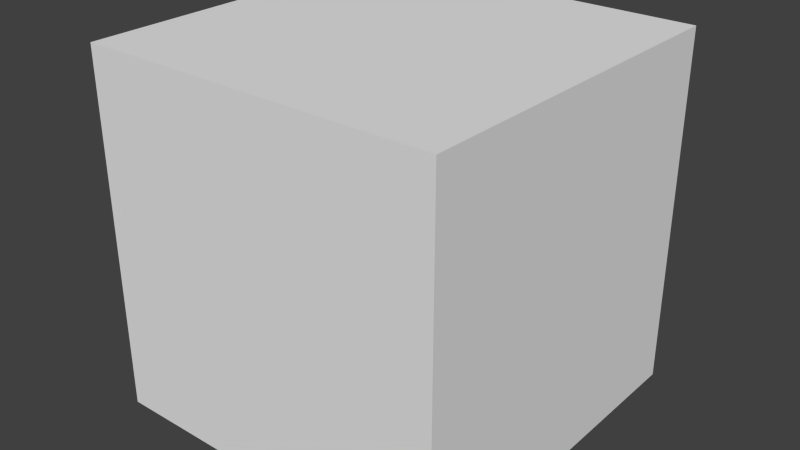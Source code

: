 # Source: slab.blend  (saved by Blender 2.74.0; exported with 4.5.12 LTS)
import bpy
from mathutils import Matrix  # noqa: F401  (used for matrix-valued properties, if any)

bpy.ops.wm.read_factory_settings(use_empty=True)
scene = bpy.context.scene
scene.name = 'Scene'

# ---- collections
col_collection_1 = bpy.data.collections.new('Collection 1'); scene.collection.children.link(col_collection_1)

# ---- materials (node trees are filled in below, after node groups)
mat_sides = bpy.data.materials.new('sides')
mat_sides.alpha_threshold = 0.0
mat_sides.use_transparent_shadow = False
mat_sides.roughness = 0.5
mat_sides.line_color = (0.0, 0.0, 0.0, 1.0)
mat_top = bpy.data.materials.new('top')
mat_top.alpha_threshold = 0.0
mat_top.use_transparent_shadow = False
mat_top.roughness = 0.5

# ---- material node trees

# ---- world
world_world = bpy.data.worlds.new('World'); scene.world = world_world
world_world.color = (0.05088, 0.05088, 0.05088)
world_world.use_sun_shadow = False
world_world.sun_shadow_jitter_overblur = 0.0
world_world.cycles.sampling_method = 'MANUAL'
world_world.cycles.sample_map_resolution = 256

# ---- meshes
me_cube_004 = bpy.data.meshes.new('Cube.004')
me_cube_004.from_pydata([(0.5, -0.5, -0.5), (-0.5, -0.5, -0.5), (0.5, -0.5, 0.5), (-0.5, -0.5, 0.5), (0.5, 1.192e-07, -0.5), (-0.5, 1.192e-07, -0.5), (0.5, -8.941e-08, 0.5), (-0.5, 0.0, 0.5)], [], [(0, 2, 3, 1), (6, 4, 5, 7)])
_uv = me_cube_004.uv_layers.new(name='normal')
_uv.uv.foreach_set('vector', [0.0, 0.0, 1.0, 0.0, 1.0, 1.0, 0.0, 1.0, 0.0, 0.0, 1.0, 0.0, 1.0, 1.0, 0.0, 1.0])
me_cube_004.materials.append(mat_sides)
me_cube_004.materials.append(mat_top)
me_cube_004.use_remesh_preserve_volume = False
me_cube_004.use_remesh_preserve_attributes = False
me_cube_004.use_mirror_vertex_groups = False
me_cube_004.update()
me_cube_003 = bpy.data.meshes.new('Cube.003')
me_cube_003.from_pydata([(0.5, 0.5, -0.5), (-0.5, 0.5, -0.5), (0.5, 0.5, 0.5), (-0.5, 0.5, 0.5), (0.5, 1.49e-07, -0.5), (-0.5, -1.192e-07, -0.5), (0.5, -2.384e-07, 0.5), (-0.5, 2.384e-07, 0.5)], [], [(2, 0, 1, 3), (4, 6, 7, 5)])
_uv = me_cube_003.uv_layers.new(name='normal')
_uv.uv.foreach_set('vector', [0.0, 0.0, 1.0, 0.0, 1.0, 1.0, 0.0, 1.0, 0.0, 0.0, 1.0, 0.0, 1.0, 1.0, 0.0, 1.0])
me_cube_003.materials.append(mat_sides)
me_cube_003.use_remesh_preserve_volume = False
me_cube_003.use_remesh_preserve_attributes = False
me_cube_003.use_mirror_vertex_groups = False
me_cube_003.update()
me_cube_001 = bpy.data.meshes.new('Cube.001')
me_cube_001.from_pydata([(0.5, 1.192e-07, -0.5), (0.5, -0.5, -0.5), (-0.5, -0.5, -0.5), (-0.5, 1.192e-07, -0.5), (0.5, -8.941e-08, 0.5), (0.5, -0.5, 0.5), (-0.5, -0.5, 0.5), (-0.5, 0.0, 0.5)], [], [(0, 1, 2, 3), (4, 7, 6, 5), (0, 4, 5, 1), (2, 6, 7, 3)])
_uv = me_cube_001.uv_layers.new(name='normal')
_uv.uv.foreach_set('vector', [0.0, 0.5, 0.0, 0.0, 1.0, 0.0, 1.0, 0.5, 1.0, 0.5, 0.0, 0.5, 0.0, 0.0, 1.0, 0.0, 1.0, 0.5, 0.0, 0.5, 0.0, 0.0, 1.0, 0.0, 0.0, 0.0, 1.0, 0.0, 1.0, 0.5, 0.0, 0.5])
me_cube_001.materials.append(mat_sides)
me_cube_001.use_remesh_preserve_volume = False
me_cube_001.use_remesh_preserve_attributes = False
me_cube_001.use_mirror_vertex_groups = False
me_cube_001.update()
me_cube = bpy.data.meshes.new('Cube')
me_cube.from_pydata([(0.5, 0.5, -0.5), (0.5, 1.49e-07, -0.5), (-0.5, -1.192e-07, -0.5), (-0.5, 0.5, -0.5), (0.5, 0.5, 0.5), (0.5, -2.384e-07, 0.5), (-0.5, 2.384e-07, 0.5), (-0.5, 0.5, 0.5)], [], [(0, 1, 2, 3), (4, 7, 6, 5), (0, 4, 5, 1), (2, 6, 7, 3)])
_uv = me_cube.uv_layers.new(name='normal')
_uv.uv.foreach_set('vector', [0.0, 1.0, 0.0, 0.5, 1.0, 0.5, 1.0, 1.0, 1.0, 1.0, 0.0, 1.0, 0.0, 0.5, 1.0, 0.5, 1.004, 0.9964, 0.003587, 1.004, -0.003562, 0.5036, 0.9964, 0.4964, 0.0, 0.5, 1.0, 0.5, 1.0, 1.0, 0.0, 1.0])
me_cube.materials.append(mat_sides)
me_cube.use_remesh_preserve_volume = False
me_cube.use_remesh_preserve_attributes = False
me_cube.use_mirror_vertex_groups = False
me_cube.update()

# ---- objects
ob_lower_ab = bpy.data.objects.new('LOWER_AB', me_cube_004)
ob_upper_ab = bpy.data.objects.new('UPPER_AB', me_cube_003)
ob_lower_sides = bpy.data.objects.new('LOWER_SIDES', me_cube_001)
ob_upper_sides = bpy.data.objects.new('UPPER_SIDES', me_cube)

# ---- transforms, parenting, visibility, modifiers, constraints
ob_lower_ab.location = (0.0, 0.0, 0.0)
ob_lower_ab.lock_rotations_4d = False
ob_lower_ab.empty_display_type = 'ARROWS'
ob_lower_ab.lineart.crease_threshold = 0.0
ob_upper_ab.location = (0.0, 0.0, 0.0)
ob_upper_ab.lock_rotations_4d = False
ob_upper_ab.empty_display_type = 'ARROWS'
ob_upper_ab.lineart.crease_threshold = 0.0
ob_lower_sides.location = (0.0, 0.0, 0.0)
ob_lower_sides.lock_rotations_4d = False
ob_lower_sides.empty_display_type = 'ARROWS'
ob_lower_sides.lineart.crease_threshold = 0.0
ob_upper_sides.location = (0.0, 0.0, 0.0)
ob_upper_sides.lock_rotations_4d = False
ob_upper_sides.empty_display_type = 'ARROWS'
ob_upper_sides.lineart.crease_threshold = 0.0

# ---- collection membership
col_collection_1.objects.link(ob_lower_ab)
col_collection_1.objects.link(ob_upper_ab)
col_collection_1.objects.link(ob_lower_sides)
col_collection_1.objects.link(ob_upper_sides)

# ---- scene / render settings (as saved in the file)
scene.frame_start = 1; scene.frame_end = 250; scene.frame_set(1)
scene.render.engine = 'BLENDER_EEVEE_NEXT'
scene.render.resolution_percentage = 50
scene.render.dither_intensity = 0.0
scene.cycles.use_denoising = False
scene.cycles.samples = 10
scene.cycles.sampling_pattern = 'TABULATED_SOBOL'
scene.cycles.light_sampling_threshold = 0.0
scene.cycles.use_adaptive_sampling = False
scene.cycles.use_light_tree = False
scene.cycles.blur_glossy = 0.0
scene.cycles.pixel_filter_type = 'GAUSSIAN'
scene.cycles.sample_clamp_indirect = 0.0
scene.view_settings.view_transform = 'Standard'
bpy.context.view_layer.update()

# ---- added for rendering (the .blend has no active camera and no usable light): camera, sun
cam_auto = bpy.data.cameras.new('AutoCamera')
cam_auto.lens = 50.0
cam_auto.sensor_width = 36.0
cam_auto.clip_end = 1000.0
ob_auto_camera = bpy.data.objects.new('AutoCamera', cam_auto)
scene.collection.objects.link(ob_auto_camera)
ob_auto_camera.location = (1.60254, -1.92304, 1.28203)
ob_auto_camera.rotation_euler = (1.09748, -7.21219e-08, 0.694738)
scene.camera = ob_auto_camera
light_auto_sun = bpy.data.lights.new('AutoSun', 'SUN')
light_auto_sun.energy = 3.0
light_auto_sun.angle = 0.0523599
ob_auto_sun = bpy.data.objects.new('AutoSun', light_auto_sun)
scene.collection.objects.link(ob_auto_sun)
ob_auto_sun.rotation_euler = (0.872665, 0.174533, 0.523599)
bpy.context.view_layer.update()

